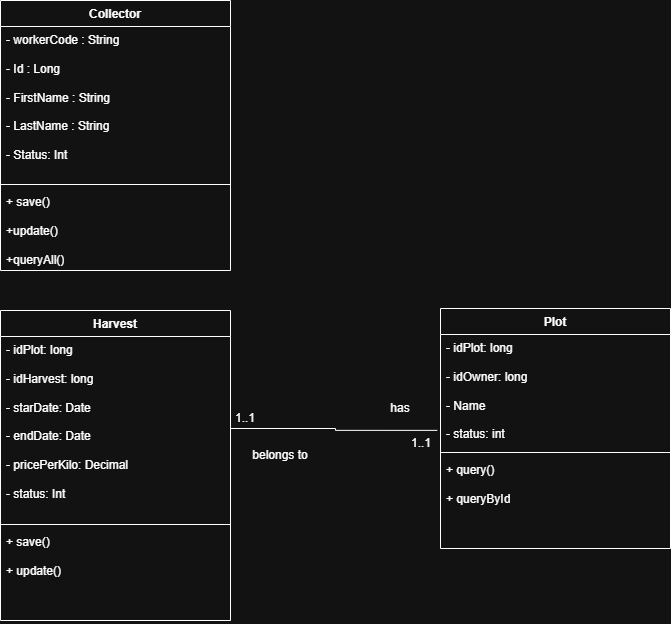

The diagram above was exported from draw.io. Its source (the exported page's mxGraphModel, read from the mxfile embedded in the PNG):
<mxGraphModel dx="1246" dy="1785" grid="1" gridSize="10" guides="1" tooltips="1" connect="1" arrows="1" fold="1" page="1" pageScale="1" pageWidth="827" pageHeight="1169" math="0" shadow="0">
  <root>
    <mxCell id="0" />
    <mxCell id="1" parent="0" />
    <mxCell id="Z7EPg0eaaoxsRwZDRdSM-1" value="Collector" style="swimlane;fontStyle=1;align=center;verticalAlign=top;childLayout=stackLayout;horizontal=1;startSize=26;horizontalStack=0;resizeParent=1;resizeParentMax=0;resizeLast=0;collapsible=1;marginBottom=0;whiteSpace=wrap;html=1;" parent="1" vertex="1">
      <mxGeometry x="280" y="-30" width="230" height="270" as="geometry" />
    </mxCell>
    <mxCell id="Z7EPg0eaaoxsRwZDRdSM-2" value="- workerCode : String&lt;div style=&quot;&quot;&gt;&lt;br&gt;&lt;div&gt;- Id : Long&lt;/div&gt;&lt;div style=&quot;&quot;&gt;&lt;br&gt;&lt;/div&gt;&lt;div&gt;- FirstName : String&lt;/div&gt;&lt;div style=&quot;&quot;&gt;&lt;br&gt;&lt;/div&gt;&lt;div&gt;- LastName : String&lt;/div&gt;&lt;div style=&quot;&quot;&gt;&lt;br&gt;&lt;/div&gt;&lt;div&gt;- Status: Int&lt;/div&gt;&lt;div style=&quot;&quot;&gt;&lt;br&gt;&lt;/div&gt;&lt;/div&gt;" style="text;strokeColor=none;fillColor=none;align=left;verticalAlign=top;spacingLeft=4;spacingRight=4;overflow=hidden;rotatable=0;points=[[0,0.5],[1,0.5]];portConstraint=eastwest;whiteSpace=wrap;html=1;" parent="Z7EPg0eaaoxsRwZDRdSM-1" vertex="1">
      <mxGeometry y="26" width="230" height="154" as="geometry" />
    </mxCell>
    <mxCell id="Z7EPg0eaaoxsRwZDRdSM-3" value="" style="line;strokeWidth=1;fillColor=none;align=left;verticalAlign=middle;spacingTop=-1;spacingLeft=3;spacingRight=3;rotatable=0;labelPosition=right;points=[];portConstraint=eastwest;strokeColor=inherit;" parent="Z7EPg0eaaoxsRwZDRdSM-1" vertex="1">
      <mxGeometry y="180" width="230" height="8" as="geometry" />
    </mxCell>
    <mxCell id="Z7EPg0eaaoxsRwZDRdSM-4" value="+ save()&lt;div&gt;&amp;nbsp;&lt;/div&gt;&lt;div&gt;+update()&lt;/div&gt;&lt;div&gt;&lt;br&gt;&lt;/div&gt;&lt;div&gt;+queryAll()&lt;/div&gt;" style="text;strokeColor=none;fillColor=none;align=left;verticalAlign=top;spacingLeft=4;spacingRight=4;overflow=hidden;rotatable=0;points=[[0,0.5],[1,0.5]];portConstraint=eastwest;whiteSpace=wrap;html=1;" parent="Z7EPg0eaaoxsRwZDRdSM-1" vertex="1">
      <mxGeometry y="188" width="230" height="82" as="geometry" />
    </mxCell>
    <mxCell id="0gVMq_B6tBVLaVf6MSeW-1" value="Harvest" style="swimlane;fontStyle=1;align=center;verticalAlign=top;childLayout=stackLayout;horizontal=1;startSize=26;horizontalStack=0;resizeParent=1;resizeParentMax=0;resizeLast=0;collapsible=1;marginBottom=0;whiteSpace=wrap;html=1;" parent="1" vertex="1">
      <mxGeometry x="280" y="280" width="230" height="310" as="geometry" />
    </mxCell>
    <mxCell id="0gVMq_B6tBVLaVf6MSeW-2" value="- idPlot: long&lt;div style=&quot;&quot;&gt;&lt;br&gt;&lt;div style=&quot;&quot;&gt;-&amp;nbsp;&lt;span style=&quot;background-color: transparent; color: light-dark(rgb(0, 0, 0), rgb(255, 255, 255));&quot;&gt;idHarvest: long&lt;/span&gt;&lt;/div&gt;&lt;div style=&quot;&quot;&gt;&lt;br&gt;&lt;/div&gt;&lt;div&gt;&lt;div&gt;- starDate: Date&lt;/div&gt;&lt;div style=&quot;&quot;&gt;&lt;br&gt;&lt;/div&gt;&lt;div&gt;- endDate: Date&lt;/div&gt;&lt;div style=&quot;&quot;&gt;&lt;br&gt;&lt;/div&gt;&lt;div&gt;- pricePerKilo: Decimal&lt;/div&gt;&lt;div style=&quot;&quot;&gt;&lt;br&gt;&lt;/div&gt;&lt;div&gt;- status: Int&lt;/div&gt;&lt;div style=&quot;&quot;&gt;&lt;br&gt;&lt;/div&gt;&lt;/div&gt;&lt;/div&gt;" style="text;strokeColor=none;fillColor=none;align=left;verticalAlign=top;spacingLeft=4;spacingRight=4;overflow=hidden;rotatable=0;points=[[0,0.5],[1,0.5]];portConstraint=eastwest;whiteSpace=wrap;html=1;" parent="0gVMq_B6tBVLaVf6MSeW-1" vertex="1">
      <mxGeometry y="26" width="230" height="184" as="geometry" />
    </mxCell>
    <mxCell id="0gVMq_B6tBVLaVf6MSeW-3" value="" style="line;strokeWidth=1;fillColor=none;align=left;verticalAlign=middle;spacingTop=-1;spacingLeft=3;spacingRight=3;rotatable=0;labelPosition=right;points=[];portConstraint=eastwest;strokeColor=inherit;" parent="0gVMq_B6tBVLaVf6MSeW-1" vertex="1">
      <mxGeometry y="210" width="230" height="8" as="geometry" />
    </mxCell>
    <mxCell id="0gVMq_B6tBVLaVf6MSeW-4" value="+ save()&lt;div style=&quot;&quot;&gt;&amp;nbsp;&lt;/div&gt;&lt;div&gt;+ update()&lt;/div&gt;&lt;div&gt;&lt;br&gt;&lt;/div&gt;" style="text;strokeColor=none;fillColor=none;align=left;verticalAlign=top;spacingLeft=4;spacingRight=4;overflow=hidden;rotatable=0;points=[[0,0.5],[1,0.5]];portConstraint=eastwest;whiteSpace=wrap;html=1;" parent="0gVMq_B6tBVLaVf6MSeW-1" vertex="1">
      <mxGeometry y="218" width="230" height="92" as="geometry" />
    </mxCell>
    <mxCell id="N0677_GK6hgsNlefm-g5-2" value="Plot" style="swimlane;fontStyle=1;align=center;verticalAlign=top;childLayout=stackLayout;horizontal=1;startSize=26;horizontalStack=0;resizeParent=1;resizeParentMax=0;resizeLast=0;collapsible=1;marginBottom=0;whiteSpace=wrap;html=1;" vertex="1" parent="1">
      <mxGeometry x="720" y="278" width="230" height="240" as="geometry" />
    </mxCell>
    <mxCell id="N0677_GK6hgsNlefm-g5-4" value="- idPlot: long&lt;div style=&quot;&quot;&gt;&lt;br&gt;&lt;div style=&quot;&quot;&gt;-&amp;nbsp;&lt;span style=&quot;background-color: transparent; color: light-dark(rgb(0, 0, 0), rgb(255, 255, 255));&quot;&gt;idOwner: long&lt;/span&gt;&lt;/div&gt;&lt;div style=&quot;&quot;&gt;&lt;br&gt;&lt;/div&gt;&lt;div&gt;&lt;div&gt;- Name&lt;/div&gt;&lt;div style=&quot;&quot;&gt;&lt;br&gt;&lt;/div&gt;&lt;div&gt;- status: int&lt;/div&gt;&lt;div style=&quot;&quot;&gt;&lt;br&gt;&lt;/div&gt;&lt;/div&gt;&lt;/div&gt;" style="text;strokeColor=none;fillColor=none;align=left;verticalAlign=top;spacingLeft=4;spacingRight=4;overflow=hidden;rotatable=0;points=[[0,0.5],[1,0.5]];portConstraint=eastwest;whiteSpace=wrap;html=1;" vertex="1" parent="N0677_GK6hgsNlefm-g5-2">
      <mxGeometry y="26" width="230" height="114" as="geometry" />
    </mxCell>
    <mxCell id="N0677_GK6hgsNlefm-g5-5" value="" style="line;strokeWidth=1;fillColor=none;align=left;verticalAlign=middle;spacingTop=-1;spacingLeft=3;spacingRight=3;rotatable=0;labelPosition=right;points=[];portConstraint=eastwest;strokeColor=inherit;" vertex="1" parent="N0677_GK6hgsNlefm-g5-2">
      <mxGeometry y="140" width="230" height="8" as="geometry" />
    </mxCell>
    <mxCell id="N0677_GK6hgsNlefm-g5-6" value="+ query()&lt;div style=&quot;&quot;&gt;&amp;nbsp;&lt;/div&gt;&lt;div&gt;+ queryById&lt;/div&gt;&lt;div&gt;&lt;br&gt;&lt;/div&gt;" style="text;strokeColor=none;fillColor=none;align=left;verticalAlign=top;spacingLeft=4;spacingRight=4;overflow=hidden;rotatable=0;points=[[0,0.5],[1,0.5]];portConstraint=eastwest;whiteSpace=wrap;html=1;" vertex="1" parent="N0677_GK6hgsNlefm-g5-2">
      <mxGeometry y="148" width="230" height="92" as="geometry" />
    </mxCell>
    <mxCell id="N0677_GK6hgsNlefm-g5-1" style="edgeStyle=orthogonalEdgeStyle;rounded=0;orthogonalLoop=1;jettySize=auto;html=1;exitX=1;exitY=0.5;exitDx=0;exitDy=0;entryX=-0.014;entryY=0.841;entryDx=0;entryDy=0;endArrow=none;endFill=0;entryPerimeter=0;" edge="1" parent="1" source="0gVMq_B6tBVLaVf6MSeW-2" target="N0677_GK6hgsNlefm-g5-4">
      <mxGeometry relative="1" as="geometry">
        <mxPoint x="720" y="410" as="targetPoint" />
      </mxGeometry>
    </mxCell>
    <mxCell id="N0677_GK6hgsNlefm-g5-9" value="belongs to" style="text;html=1;whiteSpace=wrap;strokeColor=none;fillColor=none;align=center;verticalAlign=middle;rounded=0;" vertex="1" parent="1">
      <mxGeometry x="530" y="410" width="60" height="30" as="geometry" />
    </mxCell>
    <mxCell id="N0677_GK6hgsNlefm-g5-10" value="has" style="text;html=1;whiteSpace=wrap;strokeColor=none;fillColor=none;align=center;verticalAlign=middle;rounded=0;" vertex="1" parent="1">
      <mxGeometry x="650" y="363" width="60" height="30" as="geometry" />
    </mxCell>
    <mxCell id="N0677_GK6hgsNlefm-g5-11" value="1..1" style="text;html=1;whiteSpace=wrap;strokeColor=none;fillColor=none;align=center;verticalAlign=middle;rounded=0;" vertex="1" parent="1">
      <mxGeometry x="495" y="373" width="60" height="30" as="geometry" />
    </mxCell>
    <mxCell id="N0677_GK6hgsNlefm-g5-12" value="1..1" style="text;html=1;whiteSpace=wrap;strokeColor=none;fillColor=none;align=center;verticalAlign=middle;rounded=0;" vertex="1" parent="1">
      <mxGeometry x="671" y="398" width="60" height="30" as="geometry" />
    </mxCell>
  </root>
</mxGraphModel>